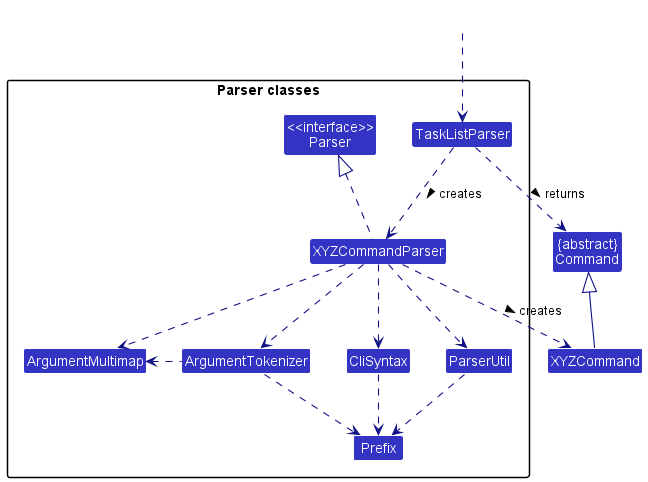

The diagram above was rendered by PlantUML. Its source (embedded in the PNG):
@startuml
!include style.puml
skinparam arrowThickness 1.1
skinparam arrowColor LOGIC_COLOR_T4
skinparam classBackgroundColor LOGIC_COLOR

Class "{abstract}\nCommand" as Command
Class XYZCommand

package "Parser classes"{
Class "<<interface>>\nParser" as Parser
Class TaskListParser
Class XYZCommandParser
Class CliSyntax
Class ParserUtil
Class ArgumentMultimap
Class ArgumentTokenizer
Class Prefix
}

Class HiddenOutside #FFFFFF
HiddenOutside ..> TaskListParser

TaskListParser .down.> XYZCommandParser: creates >

XYZCommandParser ..> XYZCommand : creates >
TaskListParser ..> Command : returns >
XYZCommandParser .up.|> Parser
XYZCommandParser ..> ArgumentMultimap
XYZCommandParser ..> ArgumentTokenizer
ArgumentTokenizer .left.> ArgumentMultimap
XYZCommandParser ..> CliSyntax
CliSyntax ..> Prefix
XYZCommandParser ..> ParserUtil
ParserUtil .down.> Prefix
ArgumentTokenizer .down.> Prefix
XYZCommand -up-|> Command
@enduml